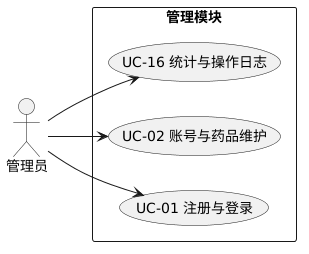

The diagram above was rendered by PlantUML. Its source (embedded in the PNG):
@startuml 管理模块用例图
left to right direction
skinparam packageStyle rectangle

actor "管理员" as A

rectangle "管理模块" {
  usecase "UC-01 注册与登录" as UC01
  usecase "UC-02 账号与药品维护" as UC02
  usecase "UC-16 统计与操作日志" as UC16
}

A --> UC01
A --> UC02
A --> UC16
@enduml